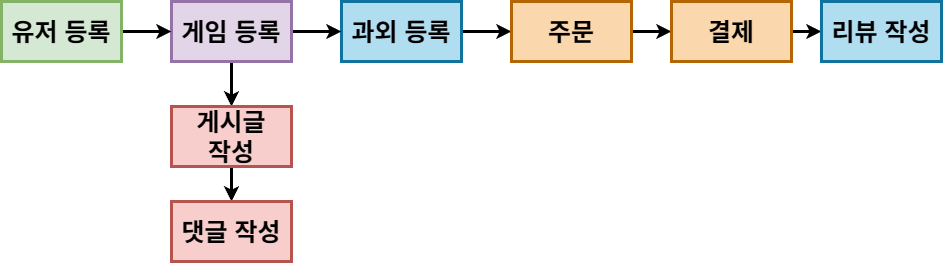

The diagram above was exported from draw.io. Its source (the exported page's mxGraphModel, read from the mxfile embedded in the PNG):
<mxGraphModel dx="2088" dy="1370" grid="1" gridSize="10" guides="1" tooltips="1" connect="1" arrows="1" fold="1" page="1" pageScale="1" pageWidth="827" pageHeight="1169" math="0" shadow="0">
  <root>
    <mxCell id="WIyWlLk6GJQsqaUBKTNV-0" />
    <mxCell id="WIyWlLk6GJQsqaUBKTNV-1" parent="WIyWlLk6GJQsqaUBKTNV-0" />
    <mxCell id="qq7Y5sHDt_N8_Xw3YAFz-8" style="edgeStyle=orthogonalEdgeStyle;rounded=0;orthogonalLoop=1;jettySize=auto;html=1;exitX=1;exitY=0.5;exitDx=0;exitDy=0;entryX=0;entryY=0.5;entryDx=0;entryDy=0;strokeWidth=3;" edge="1" parent="WIyWlLk6GJQsqaUBKTNV-1" source="qq7Y5sHDt_N8_Xw3YAFz-1">
      <mxGeometry relative="1" as="geometry">
        <mxPoint x="20" y="530.0000000000002" as="targetPoint" />
      </mxGeometry>
    </mxCell>
    <mxCell id="qq7Y5sHDt_N8_Xw3YAFz-1" value="&lt;b&gt;&lt;font style=&quot;font-size: 25px;&quot;&gt;과외 등록&lt;/font&gt;&lt;/b&gt;" style="rounded=0;whiteSpace=wrap;html=1;fillColor=#b1ddf0;strokeColor=#10739e;strokeWidth=3;" vertex="1" parent="WIyWlLk6GJQsqaUBKTNV-1">
      <mxGeometry x="-150" y="500" width="120" height="60" as="geometry" />
    </mxCell>
    <mxCell id="qq7Y5sHDt_N8_Xw3YAFz-38" style="edgeStyle=orthogonalEdgeStyle;rounded=0;orthogonalLoop=1;jettySize=auto;html=1;exitX=1;exitY=0.5;exitDx=0;exitDy=0;entryX=0;entryY=0.5;entryDx=0;entryDy=0;strokeWidth=3;" edge="1" parent="WIyWlLk6GJQsqaUBKTNV-1" source="qq7Y5sHDt_N8_Xw3YAFz-19" target="qq7Y5sHDt_N8_Xw3YAFz-24">
      <mxGeometry relative="1" as="geometry" />
    </mxCell>
    <mxCell id="qq7Y5sHDt_N8_Xw3YAFz-19" value="&lt;span style=&quot;font-size: 25px; -webkit-text-stroke: 0px rgba(0, 0, 0, 0);&quot;&gt;&lt;b&gt;주문&lt;/b&gt;&lt;/span&gt;" style="rounded=0;whiteSpace=wrap;html=1;fillColor=#fad7ac;strokeColor=#b46504;strokeWidth=3;" vertex="1" parent="WIyWlLk6GJQsqaUBKTNV-1">
      <mxGeometry x="20" y="500" width="120" height="60" as="geometry" />
    </mxCell>
    <mxCell id="qq7Y5sHDt_N8_Xw3YAFz-39" style="edgeStyle=orthogonalEdgeStyle;rounded=0;orthogonalLoop=1;jettySize=auto;html=1;exitX=1;exitY=0.5;exitDx=0;exitDy=0;entryX=0;entryY=0.5;entryDx=0;entryDy=0;strokeWidth=3;" edge="1" parent="WIyWlLk6GJQsqaUBKTNV-1" source="qq7Y5sHDt_N8_Xw3YAFz-24" target="qq7Y5sHDt_N8_Xw3YAFz-29">
      <mxGeometry relative="1" as="geometry" />
    </mxCell>
    <mxCell id="qq7Y5sHDt_N8_Xw3YAFz-24" value="&lt;span style=&quot;font-size: 25px; -webkit-text-stroke: 0px rgba(0, 0, 0, 0);&quot;&gt;&lt;b&gt;결제&lt;/b&gt;&lt;/span&gt;" style="rounded=0;whiteSpace=wrap;html=1;fillColor=#fad7ac;strokeColor=#b46504;strokeWidth=3;" vertex="1" parent="WIyWlLk6GJQsqaUBKTNV-1">
      <mxGeometry x="180" y="500" width="120" height="60" as="geometry" />
    </mxCell>
    <mxCell id="qq7Y5sHDt_N8_Xw3YAFz-28" style="edgeStyle=orthogonalEdgeStyle;rounded=0;orthogonalLoop=1;jettySize=auto;html=1;exitX=1;exitY=0.5;exitDx=0;exitDy=0;entryX=0;entryY=0.5;entryDx=0;entryDy=0;strokeWidth=3;" edge="1" parent="WIyWlLk6GJQsqaUBKTNV-1" source="qq7Y5sHDt_N8_Xw3YAFz-27" target="qq7Y5sHDt_N8_Xw3YAFz-1">
      <mxGeometry relative="1" as="geometry" />
    </mxCell>
    <mxCell id="qq7Y5sHDt_N8_Xw3YAFz-32" style="edgeStyle=orthogonalEdgeStyle;rounded=0;orthogonalLoop=1;jettySize=auto;html=1;exitX=0.5;exitY=1;exitDx=0;exitDy=0;entryX=0.5;entryY=0;entryDx=0;entryDy=0;strokeWidth=3;" edge="1" parent="WIyWlLk6GJQsqaUBKTNV-1" source="qq7Y5sHDt_N8_Xw3YAFz-27" target="qq7Y5sHDt_N8_Xw3YAFz-31">
      <mxGeometry relative="1" as="geometry" />
    </mxCell>
    <mxCell id="qq7Y5sHDt_N8_Xw3YAFz-27" value="&lt;b&gt;&lt;font style=&quot;font-size: 25px;&quot;&gt;게임 등록&lt;/font&gt;&lt;/b&gt;" style="rounded=0;whiteSpace=wrap;html=1;fillColor=#e1d5e7;strokeColor=#9673a6;strokeWidth=3;" vertex="1" parent="WIyWlLk6GJQsqaUBKTNV-1">
      <mxGeometry x="-320" y="500" width="120" height="60" as="geometry" />
    </mxCell>
    <mxCell id="qq7Y5sHDt_N8_Xw3YAFz-29" value="&lt;b&gt;&lt;font style=&quot;font-size: 25px;&quot;&gt;리뷰 작성&lt;/font&gt;&lt;/b&gt;" style="rounded=0;whiteSpace=wrap;html=1;fillColor=#b1ddf0;strokeColor=#10739e;strokeWidth=3;" vertex="1" parent="WIyWlLk6GJQsqaUBKTNV-1">
      <mxGeometry x="330" y="500" width="120" height="60" as="geometry" />
    </mxCell>
    <mxCell id="qq7Y5sHDt_N8_Xw3YAFz-34" style="edgeStyle=orthogonalEdgeStyle;rounded=0;orthogonalLoop=1;jettySize=auto;html=1;exitX=0.5;exitY=1;exitDx=0;exitDy=0;entryX=0.5;entryY=0;entryDx=0;entryDy=0;strokeWidth=3;" edge="1" parent="WIyWlLk6GJQsqaUBKTNV-1" source="qq7Y5sHDt_N8_Xw3YAFz-31" target="qq7Y5sHDt_N8_Xw3YAFz-33">
      <mxGeometry relative="1" as="geometry" />
    </mxCell>
    <mxCell id="qq7Y5sHDt_N8_Xw3YAFz-31" value="&lt;b&gt;&lt;font style=&quot;font-size: 25px;&quot;&gt;게시글 &lt;br&gt;작성&lt;/font&gt;&lt;/b&gt;" style="rounded=0;whiteSpace=wrap;html=1;fillColor=#f8cecc;strokeColor=#b85450;strokeWidth=3;" vertex="1" parent="WIyWlLk6GJQsqaUBKTNV-1">
      <mxGeometry x="-320" y="605" width="120" height="60" as="geometry" />
    </mxCell>
    <mxCell id="qq7Y5sHDt_N8_Xw3YAFz-33" value="&lt;span style=&quot;font-size: 25px; -webkit-text-stroke: 0px rgba(0, 0, 0, 0);&quot;&gt;&lt;b&gt;댓글 작성&lt;/b&gt;&lt;/span&gt;" style="rounded=0;whiteSpace=wrap;html=1;fillColor=#f8cecc;strokeColor=#b85450;strokeWidth=3;" vertex="1" parent="WIyWlLk6GJQsqaUBKTNV-1">
      <mxGeometry x="-320" y="700" width="120" height="60" as="geometry" />
    </mxCell>
    <mxCell id="qq7Y5sHDt_N8_Xw3YAFz-36" style="edgeStyle=orthogonalEdgeStyle;rounded=0;orthogonalLoop=1;jettySize=auto;html=1;exitX=1;exitY=0.5;exitDx=0;exitDy=0;entryX=0;entryY=0.5;entryDx=0;entryDy=0;strokeWidth=3;" edge="1" parent="WIyWlLk6GJQsqaUBKTNV-1" source="qq7Y5sHDt_N8_Xw3YAFz-35" target="qq7Y5sHDt_N8_Xw3YAFz-27">
      <mxGeometry relative="1" as="geometry" />
    </mxCell>
    <mxCell id="qq7Y5sHDt_N8_Xw3YAFz-35" value="&lt;b&gt;&lt;font style=&quot;font-size: 25px;&quot;&gt;유저 등록&lt;/font&gt;&lt;/b&gt;" style="rounded=0;whiteSpace=wrap;html=1;fillColor=#d5e8d4;strokeColor=#82b366;strokeWidth=3;" vertex="1" parent="WIyWlLk6GJQsqaUBKTNV-1">
      <mxGeometry x="-490" y="500" width="120" height="60" as="geometry" />
    </mxCell>
  </root>
</mxGraphModel>